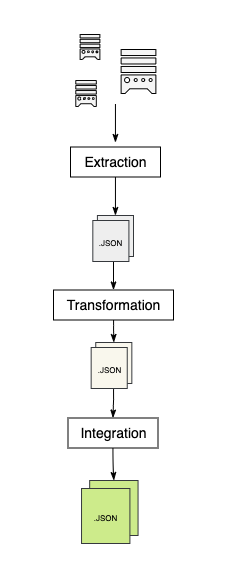

The diagram above was exported from draw.io. Its source (the exported page's mxGraphModel, read from the mxfile embedded in the PNG):
<mxGraphModel dx="1165" dy="711" grid="1" gridSize="10" guides="1" tooltips="1" connect="1" arrows="1" fold="1" page="1" pageScale="1" pageWidth="1169" pageHeight="827" math="0" shadow="0">
  <root>
    <mxCell id="0" />
    <mxCell id="1" parent="0" />
    <mxCell id="108" value="" style="html=1;dashed=0;whitespace=wrap;strokeWidth=1;fontSize=8;strokeColor=none;" vertex="1" parent="1">
      <mxGeometry x="77" y="20" width="230" height="568.5" as="geometry" />
    </mxCell>
    <mxCell id="31" value="" style="sketch=0;html=1;aspect=fixed;shadow=0;align=center;verticalAlign=top;shape=mxgraph.gcp2.external_data_resource;fillColor=#f5f5f5;strokeColor=#000000;fontColor=#333333;strokeWidth=1;" vertex="1" parent="1">
      <mxGeometry x="197.62" y="69" width="34.76" height="44" as="geometry" />
    </mxCell>
    <mxCell id="32" value="" style="sketch=0;html=1;aspect=fixed;shadow=0;align=center;verticalAlign=top;shape=mxgraph.gcp2.external_data_resource;fillColor=#f5f5f5;strokeColor=#030303;fontColor=#333333;strokeWidth=1;" vertex="1" parent="1">
      <mxGeometry x="156.62" y="54" width="19.75" height="25" as="geometry" />
    </mxCell>
    <mxCell id="92" value="" style="edgeStyle=orthogonalEdgeStyle;html=1;strokeColor=#000000;fontSize=14;startArrow=none;startFill=0;endArrow=classicThin;endFill=1;entryX=0.5;entryY=0;entryDx=0;entryDy=0;" edge="1" parent="1" source="38" target="94">
      <mxGeometry relative="1" as="geometry">
        <mxPoint x="190" y="230" as="targetPoint" />
      </mxGeometry>
    </mxCell>
    <mxCell id="38" value="&lt;font style=&quot;font-size: 14px;&quot;&gt;Extraction&lt;/font&gt;" style="text;html=1;align=center;verticalAlign=middle;resizable=0;points=[];autosize=1;strokeColor=default;" vertex="1" parent="1">
      <mxGeometry x="147" y="166.5" width="90" height="30" as="geometry" />
    </mxCell>
    <mxCell id="49" value="" style="sketch=0;html=1;aspect=fixed;shadow=0;align=center;verticalAlign=top;shape=mxgraph.gcp2.external_data_resource;fillColor=#f5f5f5;strokeColor=#0A0A0A;fontColor=#333333;strokeWidth=1;" vertex="1" parent="1">
      <mxGeometry x="152.28" y="100" width="20.54" height="26" as="geometry" />
    </mxCell>
    <mxCell id="98" value="" style="edgeStyle=orthogonalEdgeStyle;html=1;strokeColor=#000000;fontSize=8;startArrow=none;startFill=0;endArrow=classicThin;endFill=1;entryX=0.5;entryY=0;entryDx=0;entryDy=0;" edge="1" parent="1" source="54" target="96">
      <mxGeometry relative="1" as="geometry" />
    </mxCell>
    <mxCell id="54" value="&lt;font style=&quot;font-size: 14px;&quot;&gt;Transformation&lt;/font&gt;" style="text;html=1;align=center;verticalAlign=middle;resizable=0;points=[];autosize=1;strokeColor=default;" vertex="1" parent="1">
      <mxGeometry x="129.99999999999997" y="309.5" width="120" height="30" as="geometry" />
    </mxCell>
    <mxCell id="107" value="" style="edgeStyle=orthogonalEdgeStyle;curved=1;html=1;strokeColor=#000000;fontSize=8;startArrow=none;startFill=0;endArrow=classicThin;endFill=1;entryX=0.5;entryY=0;entryDx=0;entryDy=0;" edge="1" parent="1" source="69" target="105">
      <mxGeometry relative="1" as="geometry" />
    </mxCell>
    <mxCell id="69" value="&lt;font style=&quot;font-size: 14px;&quot;&gt;Integration&lt;/font&gt;" style="text;html=1;align=center;verticalAlign=middle;resizable=0;points=[];autosize=1;strokeColor=default;" vertex="1" parent="1">
      <mxGeometry x="144.50000000000003" y="437.5" width="90" height="30" as="geometry" />
    </mxCell>
    <mxCell id="93" value="" style="edgeStyle=orthogonalEdgeStyle;html=1;strokeColor=#000000;fontSize=14;startArrow=none;startFill=0;endArrow=classicThin;endFill=1;" edge="1" parent="1" target="54">
      <mxGeometry relative="1" as="geometry">
        <mxPoint x="190" y="280" as="sourcePoint" />
      </mxGeometry>
    </mxCell>
    <mxCell id="94" value="&lt;font style=&quot;font-size: 8px;&quot;&gt;.JSON&lt;/font&gt;" style="html=1;dashed=0;whitespace=wrap;strokeWidth=1;fontSize=14;fillColor=#eeeeee;strokeColor=#36393d;" vertex="1" parent="1">
      <mxGeometry x="173.91" y="235" width="36.09" height="41" as="geometry" />
    </mxCell>
    <mxCell id="95" value="&lt;font style=&quot;font-size: 8px;&quot;&gt;.JSON&lt;/font&gt;" style="html=1;dashed=0;whitespace=wrap;strokeWidth=1;fontSize=14;fillColor=#eeeeee;strokeColor=#36393d;" vertex="1" parent="1">
      <mxGeometry x="169.32" y="240" width="36.09" height="41" as="geometry" />
    </mxCell>
    <mxCell id="96" value="&lt;font style=&quot;font-size: 8px;&quot;&gt;.JSON&lt;/font&gt;" style="html=1;dashed=0;whitespace=wrap;strokeWidth=1;fontSize=14;fillColor=#f9f7ed;strokeColor=#36393d;" vertex="1" parent="1">
      <mxGeometry x="172.25" y="362" width="36.09" height="41" as="geometry" />
    </mxCell>
    <mxCell id="99" value="" style="edgeStyle=orthogonalEdgeStyle;html=1;strokeColor=#000000;fontSize=8;startArrow=none;startFill=0;endArrow=classicThin;endFill=1;" edge="1" parent="1" target="69">
      <mxGeometry relative="1" as="geometry">
        <mxPoint x="190" y="400" as="sourcePoint" />
      </mxGeometry>
    </mxCell>
    <mxCell id="97" value="&lt;font style=&quot;font-size: 8px;&quot;&gt;.JSON&lt;/font&gt;" style="html=1;dashed=0;whitespace=wrap;strokeWidth=1;fontSize=14;fillColor=#f9f7ed;strokeColor=#36393d;" vertex="1" parent="1">
      <mxGeometry x="167.66" y="367" width="36.09" height="41" as="geometry" />
    </mxCell>
    <mxCell id="101" value="" style="edgeStyle=orthogonalEdgeStyle;html=1;strokeColor=#000000;fontSize=14;startArrow=none;startFill=0;endArrow=classicThin;endFill=1;entryX=0.5;entryY=0;entryDx=0;entryDy=0;" edge="1" parent="1">
      <mxGeometry relative="1" as="geometry">
        <mxPoint x="191.95499999999993" y="123.5" as="sourcePoint" />
        <mxPoint x="191.95499999999993" y="162" as="targetPoint" />
      </mxGeometry>
    </mxCell>
    <mxCell id="105" value="&lt;font style=&quot;font-size: 8px;&quot;&gt;.JSON&lt;/font&gt;" style="html=1;dashed=0;whitespace=wrap;strokeWidth=1;fontSize=14;fillColor=#cdeb8b;strokeColor=#36393d;" vertex="1" parent="1">
      <mxGeometry x="166.17000000000002" y="500" width="48.38" height="55" as="geometry" />
    </mxCell>
    <mxCell id="106" value="&lt;font style=&quot;font-size: 8px;&quot;&gt;.JSON&lt;/font&gt;" style="html=1;dashed=0;whitespace=wrap;strokeWidth=1;fontSize=14;fillColor=#cdeb8b;strokeColor=#36393d;" vertex="1" parent="1">
      <mxGeometry x="158.03000000000003" y="508" width="48.38" height="55" as="geometry" />
    </mxCell>
  </root>
</mxGraphModel>